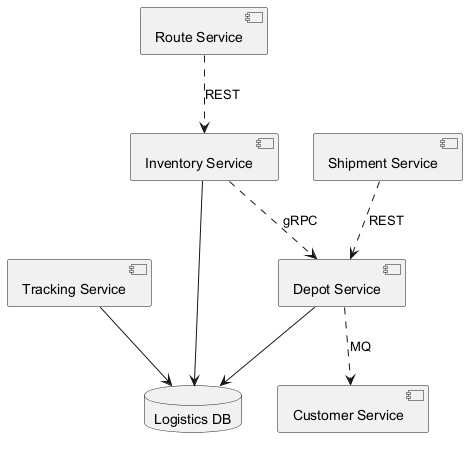

The diagram above was rendered by PlantUML. Its source (embedded in the PNG):
@startuml

component "Customer Service" as C_CustomerService
component "Shipment Service" as C_ShipmentService
component "Depot Service" as C_DepotService
component "Tracking Service" as C_TrackingService
component "Route Service" as C_RouteService
component "Inventory Service" as C_InventoryService
database "Logistics DB" as DB_logistics
C_DepotService --> DB_logistics
C_TrackingService --> DB_logistics
C_InventoryService --> DB_logistics
C_RouteService ..> C_InventoryService : REST
C_InventoryService ..> C_DepotService : gRPC
C_DepotService ..> C_CustomerService : MQ
C_ShipmentService ..> C_DepotService : REST
@enduml